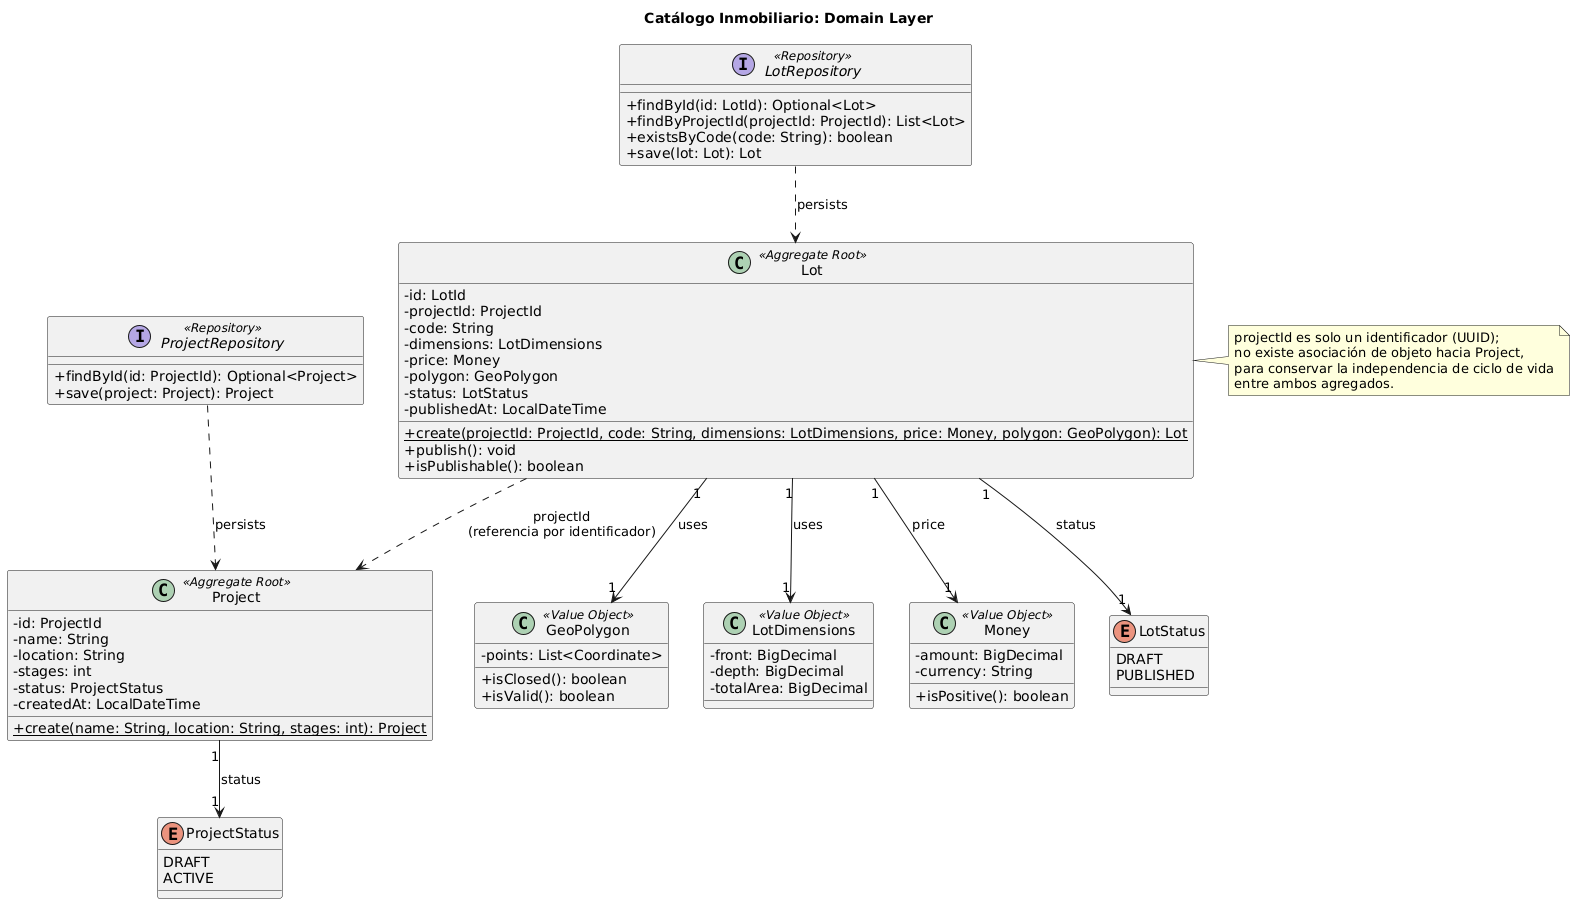

The diagram above was rendered by PlantUML. Its source (embedded in the PNG):
@startuml
title Catálogo Inmobiliario: Domain Layer

skinparam classAttributeIconSize 0

interface "ProjectRepository" as ProjectRepository <<Repository>> {
  +findById(id: ProjectId): Optional<Project>
  +save(project: Project): Project
}

interface "LotRepository" as LotRepository <<Repository>> {
  +findById(id: LotId): Optional<Lot>
  +findByProjectId(projectId: ProjectId): List<Lot>
  +existsByCode(code: String): boolean
  +save(lot: Lot): Lot
}

class Project <<Aggregate Root>> {
  -id: ProjectId
  -name: String
  -location: String
  -stages: int
  -status: ProjectStatus
  -createdAt: LocalDateTime
  +{static} create(name: String, location: String, stages: int): Project
}

class Lot <<Aggregate Root>> {
  -id: LotId
  -projectId: ProjectId
  -code: String
  -dimensions: LotDimensions
  -price: Money
  -polygon: GeoPolygon
  -status: LotStatus
  -publishedAt: LocalDateTime
  +{static} create(projectId: ProjectId, code: String, dimensions: LotDimensions, price: Money, polygon: GeoPolygon): Lot
  +publish(): void
  +isPublishable(): boolean
}

class GeoPolygon <<Value Object>> {
  -points: List<Coordinate>
  +isClosed(): boolean
  +isValid(): boolean
}

class LotDimensions <<Value Object>> {
  -front: BigDecimal
  -depth: BigDecimal
  -totalArea: BigDecimal
}

class Money <<Value Object>> {
  -amount: BigDecimal
  -currency: String
  +isPositive(): boolean
}

enum ProjectStatus {
  DRAFT
  ACTIVE
}

enum LotStatus {
  DRAFT
  PUBLISHED
}

ProjectRepository ..> Project : persists
LotRepository ..> Lot : persists

Lot "1" --> "1" GeoPolygon : uses
Lot "1" --> "1" LotDimensions : uses
Lot "1" --> "1" Money : price
Lot "1" --> "1" LotStatus : status
Project "1" --> "1" ProjectStatus : status

Lot ..> Project : projectId\n(referencia por identificador)

note right of Lot
  projectId es solo un identificador (UUID);
  no existe asociación de objeto hacia Project,
  para conservar la independencia de ciclo de vida
  entre ambos agregados.
end note

@enduml